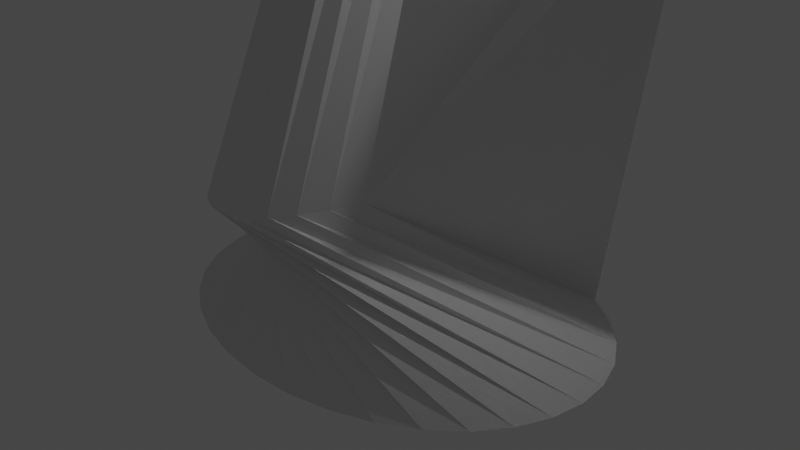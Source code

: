 # Source: hallucination-phase_1_.blend  (saved by Blender 3.0.42; exported with 4.5.12 LTS)
import bpy
from mathutils import Matrix  # noqa: F401  (used for matrix-valued properties, if any)

bpy.ops.wm.read_factory_settings(use_empty=True)
scene = bpy.context.scene
scene.name = 'Scene'

# ---- collections
col_collection = bpy.data.collections.new('Collection'); scene.collection.children.link(col_collection)

# ---- world
world_world = bpy.data.worlds.new('World'); scene.world = world_world
world_world.use_nodes = True; world_world.node_tree.nodes.clear()
_N = world_world.node_tree.nodes; _L = world_world.node_tree.links
n0 = _N.new('ShaderNodeOutputWorld'); n0.name = 'World Output'; n0.location = (300, 300)
n1 = _N.new('ShaderNodeBackground'); n1.name = 'Background'; n1.location = (10, 300)
n1.inputs[0].default_value = (0.05088, 0.05088, 0.05088, 1.0)
_L.new(n1.outputs[0], n0.inputs[0])
n0.is_active_output = True
world_world.color = (0.05088, 0.05088, 0.05088)
world_world.use_sun_shadow = False
world_world.sun_shadow_jitter_overblur = 0.0

# ---- cameras
cam_camera = bpy.data.cameras.new('Camera')
cam_camera.clip_end = 100.0
cam_camera.ortho_scale = 7.314

# ---- lights
light_light = bpy.data.lights.new('Light', 'POINT')
light_light.transmission_factor = 0.0
light_light.energy = 1000.0
light_light.shadow_soft_size = 0.1
light_light.shadow_maximum_resolution = 0.006
light_light.use_absolute_resolution = True

# ---- meshes
me_cylinder = bpy.data.meshes.new('Cylinder')
me_cylinder.from_pydata([(-6.211e-08, 1.896, -1.0), (2.82, 0.1761, 3.88), (0.4761, 1.859, -1.0), (2.914, 0.09502, 3.883), (0.9339, 1.751, -1.0), (2.99, -0.001933, 3.878), (1.356, 1.576, -1.0), (1.064, -1.409, 1.0), (1.726, 1.341, -1.0), (0.9801, -1.706, 1.0), (2.029, 1.053, -1.0), (0.8696, -1.959, 1.0), (2.255, 0.7255, -1.0), (0.7364, -2.159, 1.0), (2.393, 0.3699, -1.0), (0.5855, -2.296, 1.0), (2.44, -6.785e-08, -1.0), (0.4227, -2.368, 1.0), (2.393, -0.3699, -1.0), (0.2545, -2.369, 1.0), (2.255, -0.7255, -1.0), (0.08705, -2.301, 1.0), (2.029, -1.053, -1.0), (-0.07302, -2.167, 1.0), (1.726, -1.341, -1.0), (-0.2196, -1.97, 1.0), (1.356, -1.576, -1.0), (-0.3471, -1.719, 1.0), (0.9339, -1.751, -1.0), (-0.4506, -1.424, 1.0), (0.4761, -1.859, -1.0), (-0.526, -1.095, 1.0), (-2.754e-07, -1.896, -1.0), (-0.5706, -0.7461, 1.0), (-0.4761, -1.859, -1.0), (-0.5826, -0.3898, 1.0), (-0.9339, -1.751, -1.0), (-0.5616, -0.03997, 1.0), (-1.356, -1.576, -1.0), (-0.5082, 0.2899, 1.0), (-1.726, -1.341, -1.0), (-0.4247, 0.587, 1.0), (-2.029, -1.053, -1.0), (-0.3142, 0.8402, 1.0), (-2.255, -0.7255, -1.0), (-0.1809, 1.04, 1.0), (-2.393, -0.3699, -1.0), (-0.03004, 1.177, 1.0), (-2.44, 3.762e-08, -1.0), (0.1327, 1.249, 1.0), (-2.393, 0.3699, -1.0), (0.301, 1.25, 1.0), (-2.255, 0.7255, -1.0), (0.4684, 1.182, 1.0), (-2.029, 1.053, -1.0), (0.6284, 1.047, 1.0), (-1.726, 1.341, -1.0), (0.775, 0.8509, 1.0), (-1.356, 1.576, -1.0), (0.9025, 0.6001, 1.0), (-0.9339, 1.751, -1.0), (2.589, 0.2789, 3.848), (-0.4761, 1.859, -1.0), (2.71, 0.2382, 3.868), (3.122, 0.36, 4.876), (3.046, 0.4144, 4.87), (3.188, 0.2964, 4.872), (1.942, -1.133, 5.329), (1.902, -1.362, 5.259), (1.844, -1.561, 5.168), (1.77, -1.723, 5.061), (1.683, -1.84, 4.94), (1.587, -1.909, 4.812), (1.484, -1.926, 4.68), (1.38, -1.891, 4.549), (1.277, -1.806, 4.426), (1.181, -1.674, 4.314), (1.094, -1.499, 4.219), (1.021, -1.289, 4.142), (0.9629, -1.051, 4.088), (0.9231, -0.7947, 4.059), (0.9029, -0.5301, 4.055), (0.9031, -0.2673, 4.077), (0.9236, -0.01629, 4.124), (0.9637, 0.2133, 4.195), (1.022, 0.4126, 4.285), (1.096, 0.574, 4.393), (1.183, 0.6912, 4.513), (1.279, 0.7599, 4.642), (1.381, 0.7772, 4.774), (1.486, 0.7426, 4.904), (1.588, 0.6574, 5.027), (1.685, 0.5248, 5.139), (1.771, 0.35, 5.235), (2.876, 0.4877, 4.829), (2.963, 0.4575, 4.854), (-3.919, -3.918, 10.43), (-4.24, -4.07, 10.43), (-3.602, -3.771, 10.36), (-3.302, -3.634, 10.22), (-3.031, -3.511, 10.01), (-2.798, -3.409, 9.751), (-2.613, -3.33, 9.443), (-2.482, -3.278, 9.1), (-2.412, -3.255, 8.737), (-2.404, -3.261, 8.365), (-2.458, -3.297, 8.001), (-2.574, -3.361, 7.657), (-2.746, -3.451, 7.348), (-2.967, -3.562, 7.084), (-3.23, -3.692, 6.877), (-3.523, -3.834, 6.734), (-3.837, -3.984, 6.66), (-4.158, -4.135, 6.659), (-4.474, -4.283, 6.731), (-4.774, -4.42, 6.872), (-5.046, -4.543, 7.077), (-5.278, -4.645, 7.339), (-5.464, -4.724, 7.647), (-5.594, -4.776, 7.989), (-5.665, -4.799, 8.353), (-5.673, -4.793, 8.725), (-5.618, -4.757, 9.089), (-5.502, -4.693, 9.433), (-5.331, -4.603, 9.742), (-5.109, -4.492, 10.01), (-4.847, -4.362, 10.21), (-4.553, -4.22, 10.36), (0.4194, -7.243, 8.851), (0.3008, -7.361, 9.061), (0.5087, -7.087, 8.608), (0.5653, -6.898, 8.341), (0.587, -6.684, 8.062), (0.5729, -6.453, 7.781), (0.5236, -6.214, 7.508), (0.441, -5.975, 7.255), (0.3283, -5.748, 7.03), (0.1898, -5.539, 6.843), (0.0308, -5.357, 6.7), (-0.1426, -5.209, 6.608), (-0.3236, -5.101, 6.569), (-0.5054, -5.036, 6.585), (-0.681, -5.018, 6.656), (-0.8436, -5.047, 6.779), (-0.987, -5.122, 6.949), (-1.106, -5.24, 7.16), (-1.195, -5.396, 7.403), (-1.251, -5.585, 7.669), (-1.273, -5.799, 7.948), (-1.259, -6.03, 8.23), (-1.21, -6.269, 8.502), (-1.127, -6.507, 8.756), (-1.014, -6.735, 8.981), (-0.876, -6.944, 9.168), (-0.717, -7.126, 9.311), (-0.5436, -7.274, 9.403), (-0.3625, -7.382, 9.442), (-0.1807, -7.446, 9.425), (-0.005153, -7.464, 9.354), (0.1574, -7.436, 9.231), (0.08991, -10.52, 6.291), (-0.05198, -10.51, 6.237), (0.2279, -10.53, 6.316), (0.3566, -10.55, 6.312), (0.4711, -10.58, 6.278), (0.5671, -10.62, 6.217), (0.6408, -10.66, 6.131), (0.6893, -10.71, 6.022), (0.7109, -10.75, 5.896), (0.7387, -10.8, 5.772), (0.703, -10.84, 5.624), (0.611, -10.88, 5.46), (0.527, -10.92, 5.314), (0.4223, -10.95, 5.178), (0.3008, -10.97, 5.056), (0.1674, -10.98, 4.954), (0.02699, -10.99, 4.874), (-0.1149, -10.98, 4.821), (-0.2529, -10.97, 4.796), (-0.3816, -10.95, 4.8), (-0.4961, -10.92, 4.833), (-0.5921, -10.88, 4.894), (-0.6975, -10.84, 4.966), (-0.748, -10.8, 5.073), (-0.7359, -10.75, 5.216), (-0.7297, -10.71, 5.355), (-0.696, -10.66, 5.502), (-0.6359, -10.62, 5.652), (-0.552, -10.58, 5.797), (-0.4472, -10.55, 5.934), (-0.3258, -10.53, 6.055), (-0.1924, -10.52, 6.158), (0.1838, -10.8, 6.005), (-0.000523, -10.8, 6.015), (0.361, -10.82, 5.974), (0.5243, -10.84, 5.925), (0.6674, -10.87, 5.859), (0.7849, -10.9, 5.779), (0.8722, -10.94, 5.687), (0.9633, -10.99, 5.587), (0.974, -11.1, 5.519), (0.962, -11.15, 5.502), (0.9139, -11.13, 5.28), (0.7849, -11.17, 5.188), (0.6674, -11.2, 5.108), (0.5243, -11.23, 5.041), (0.361, -11.25, 4.992), (0.1838, -11.27, 4.962), (-0.0005231, -11.27, 4.952), (-0.1848, -11.27, 4.962), (-0.362, -11.25, 4.992), (-0.5253, -11.23, 5.041), (-0.6685, -11.2, 5.108), (-0.7859, -11.17, 5.188), (-0.9147, -11.13, 5.28), (-0.9793, -11.15, 5.502), (-0.9911, -11.1, 5.519), (-0.9641, -10.99, 5.587), (-0.8732, -10.94, 5.687), (-0.7859, -10.9, 5.779), (-0.6685, -10.87, 5.859), (-0.5253, -10.84, 5.925), (-0.362, -10.82, 5.974), (-0.1848, -10.8, 6.005), (0.1838, -11.59, 6.053), (-0.000523, -11.59, 6.063), (0.361, -11.56, 6.025), (0.5243, -11.52, 5.978), (0.6674, -11.46, 5.916), (0.7849, -11.39, 5.84), (0.8722, -11.32, 5.753), (0.9633, -11.23, 5.659), (0.974, -11.21, 5.532), (0.962, -11.25, 5.479), (0.9139, -11.49, 5.262), (0.7849, -11.54, 5.189), (0.6674, -11.59, 5.125), (0.5243, -11.63, 5.072), (0.361, -11.66, 5.033), (0.1838, -11.68, 5.009), (-0.000523, -11.69, 5.001), (-0.1848, -11.68, 5.009), (-0.362, -11.66, 5.033), (-0.5253, -11.63, 5.072), (-0.6685, -11.59, 5.125), (-0.7859, -11.54, 5.189), (-0.9147, -11.49, 5.262), (-0.9793, -11.25, 5.479), (-0.9911, -11.21, 5.532), (-0.9641, -11.23, 5.659), (-0.8732, -11.32, 5.753), (-0.7859, -11.39, 5.84), (-0.6685, -11.46, 5.916), (-0.5253, -11.52, 5.978), (-0.362, -11.56, 6.025), (-0.1848, -11.59, 6.053), (0.1706, -12.01, 5.792), (-0.000523, -12.02, 5.801), (0.3341, -11.98, 5.766), (0.4824, -11.94, 5.724), (0.6085, -11.89, 5.67), (0.7066, -11.82, 5.607), (0.7838, -11.75, 5.531), (0.8602, -11.67, 5.453), (0.8354, -11.67, 5.511), (0.8668, -11.58, 5.595), (0.8557, -11.71, 5.568), (0.7357, -11.77, 5.499), (0.6261, -11.82, 5.439), (0.4959, -11.86, 5.391), (0.3431, -11.89, 5.354), (0.1751, -11.91, 5.331), (-0.0005218, -11.92, 5.323), (-0.1762, -11.91, 5.331), (-0.3442, -11.89, 5.354), (-0.4969, -11.86, 5.391), (-0.6271, -11.82, 5.439), (-0.7367, -11.77, 5.499), (-0.8634, -11.71, 5.571), (-0.8875, -11.58, 5.603), (-0.8356, -11.66, 5.473), (-0.8798, -11.66, 5.432), (-0.7848, -11.75, 5.531), (-0.7076, -11.82, 5.607), (-0.6096, -11.89, 5.67), (-0.4834, -11.94, 5.724), (-0.3351, -11.98, 5.766), (-0.1717, -12.01, 5.792), (0.1838, -12.04, 5.927), (-0.000523, -12.05, 5.937), (0.361, -12.02, 5.898), (0.5243, -11.98, 5.852), (0.6674, -11.92, 5.79), (0.7849, -11.85, 5.714), (0.8722, -11.77, 5.627), (0.9633, -11.69, 5.533), (0.974, -11.67, 5.511), (0.962, -11.56, 5.501), (0.9139, -11.68, 5.448), (0.7849, -11.73, 5.375), (0.6674, -11.78, 5.311), (0.5243, -11.82, 5.258), (0.361, -11.85, 5.219), (0.1838, -11.87, 5.195), (-0.000523, -11.88, 5.187), (-0.1848, -11.87, 5.195), (-0.362, -11.85, 5.219), (-0.5253, -11.82, 5.258), (-0.6685, -11.78, 5.311), (-0.7859, -11.73, 5.375), (-0.9147, -11.68, 5.448), (-0.9793, -11.56, 5.501), (-0.9911, -11.67, 5.511), (-0.9641, -11.69, 5.533), (-0.8732, -11.77, 5.627), (-0.7859, -11.85, 5.714), (-0.6685, -11.92, 5.79), (-0.5253, -11.98, 5.852), (-0.362, -12.02, 5.898), (-0.1848, -12.04, 5.927), (4.683, 2.358, 5.879), (4.577, 2.472, 5.891), (4.78, 2.242, 5.863), (4.468, 2.58, 5.898), (4.358, 2.676, 5.899), (3.232, 0.7669, 5.54), (3.153, 0.8514, 5.547), (3.317, 0.6902, 5.532), (3.082, 0.9406, 5.554), (3.022, 1.031, 5.56), (7.095, 1.235, 7.366), (7.094, 1.235, 7.363), (7.094, 1.235, 7.37), (7.092, 1.234, 7.359), (7.089, 1.233, 7.356), (6.852, 0.9869, 7.387), (6.851, 0.9867, 7.384), (6.853, 0.9884, 7.389), (6.851, 0.9876, 7.382), (6.852, 0.9897, 7.379), (7.094, 1.235, 7.364), (7.094, 1.235, 7.368), (7.09, 1.233, 7.358), (7.093, 1.235, 7.361), (6.851, 0.9868, 7.385), (6.853, 0.9876, 7.388), (6.852, 0.9887, 7.38), (6.851, 0.9872, 7.383), (8.167, 0.2206, 7.126), (6.974, 1.112, 7.379), (6.971, 1.111, 7.368), (8.151, 0.2142, 7.098), (8.159, 0.2168, 7.112), (8.155, 0.2155, 7.105), (8.163, 0.2187, 7.119), (8.147, 0.2136, 7.091), (8.171, 0.223, 7.133)], [], [(0, 1, 3, 2), (2, 3, 5, 4), (4, 5, 7, 6), (6, 7, 9, 8), (8, 9, 11, 10), (10, 11, 13, 12), (12, 13, 15, 14), (14, 15, 17, 16), (16, 17, 19, 18), (18, 19, 21, 20), (20, 21, 23, 22), (22, 23, 25, 24), (24, 25, 27, 26), (26, 27, 29, 28), (28, 29, 31, 30), (30, 31, 33, 32), (32, 33, 35, 34), (34, 35, 37, 36), (36, 37, 39, 38), (38, 39, 41, 40), (40, 41, 43, 42), (42, 43, 45, 44), (44, 45, 47, 46), (46, 47, 49, 48), (48, 49, 51, 50), (50, 51, 53, 52), (52, 53, 55, 54), (54, 55, 57, 56), (56, 57, 59, 58), (58, 59, 61, 60), (21, 19, 73, 74), (60, 61, 63, 62), (62, 63, 1, 0), (0, 2, 4, 6, 8, 10, 12, 14, 16, 18, 20, 22, 24, 26, 28, 30, 32, 34, 36, 38, 40, 42, 44, 46, 48, 50, 52, 54, 56, 58, 60, 62), (64, 65, 97, 96), (39, 37, 82, 83), (57, 55, 91, 92), (13, 11, 69, 70), (31, 29, 78, 79), (49, 47, 87, 88), (61, 94, 329, 324), (23, 21, 74, 75), (41, 39, 83, 84), (59, 57, 92, 93), (15, 13, 70, 71), (33, 31, 79, 80), (51, 49, 88, 89), (7, 5, 66, 67), (25, 23, 75, 76), (43, 41, 84, 85), (61, 59, 93, 94), (17, 15, 71, 72), (35, 33, 80, 81), (53, 51, 89, 90), (9, 7, 67, 68), (27, 25, 76, 77), (45, 43, 85, 86), (95, 65, 326, 328), (19, 17, 72, 73), (37, 35, 81, 82), (55, 53, 90, 91), (11, 9, 68, 69), (29, 27, 77, 78), (47, 45, 86, 87), (3, 1, 321, 320), (65, 64, 325, 326), (100, 99, 131, 132), (92, 91, 123, 124), (79, 78, 110, 111), (66, 64, 96, 98), (93, 92, 124, 125), (80, 79, 111, 112), (67, 66, 98, 99), (94, 93, 125, 126), (81, 80, 112, 113), (68, 67, 99, 100), (95, 94, 126, 127), (82, 81, 113, 114), (69, 68, 100, 101), (65, 95, 127, 97), (83, 82, 114, 115), (70, 69, 101, 102), (84, 83, 115, 116), (71, 70, 102, 103), (85, 84, 116, 117), (72, 71, 103, 104), (86, 85, 117, 118), (73, 72, 104, 105), (87, 86, 118, 119), (74, 73, 105, 106), (88, 87, 119, 120), (75, 74, 106, 107), (89, 88, 120, 121), (76, 75, 107, 108), (90, 89, 121, 122), (77, 76, 108, 109), (91, 90, 122, 123), (78, 77, 109, 110), (135, 134, 166, 167), (127, 126, 158, 159), (114, 113, 145, 146), (101, 100, 132, 133), (97, 127, 159, 129), (115, 114, 146, 147), (102, 101, 133, 134), (116, 115, 147, 148), (103, 102, 134, 135), (117, 116, 148, 149), (104, 103, 135, 136), (118, 117, 149, 150), (105, 104, 136, 137), (119, 118, 150, 151), (106, 105, 137, 138), (120, 119, 151, 152), (107, 106, 138, 139), (121, 120, 152, 153), (108, 107, 139, 140), (122, 121, 153, 154), (109, 108, 140, 141), (123, 122, 154, 155), (110, 109, 141, 142), (96, 97, 129, 128), (124, 123, 155, 156), (111, 110, 142, 143), (98, 96, 128, 130), (125, 124, 156, 157), (112, 111, 143, 144), (99, 98, 130, 131), (126, 125, 157, 158), (113, 112, 144, 145), (170, 169, 201, 202), (149, 148, 180, 181), (136, 135, 167, 168), (150, 149, 181, 182), (137, 136, 168, 169), (151, 150, 182, 183), (138, 137, 169, 170), (152, 151, 183, 184), (139, 138, 170, 171), (153, 152, 184, 185), (140, 139, 171, 172), (154, 153, 185, 186), (141, 140, 172, 173), (155, 154, 186, 187), (142, 141, 173, 174), (128, 129, 161, 160), (156, 155, 187, 188), (143, 142, 174, 175), (130, 128, 160, 162), (157, 156, 188, 189), (144, 143, 175, 176), (131, 130, 162, 163), (158, 157, 189, 190), (145, 144, 176, 177), (132, 131, 163, 164), (159, 158, 190, 191), (146, 145, 177, 178), (133, 132, 164, 165), (129, 159, 191, 161), (147, 146, 178, 179), (134, 133, 165, 166), (148, 147, 179, 180), (205, 204, 236, 237), (184, 183, 215, 216), (171, 170, 202, 203), (185, 184, 216, 217), (172, 171, 203, 204), (186, 185, 217, 218), (173, 172, 204, 205), (187, 186, 218, 219), (174, 173, 205, 206), (160, 161, 193, 192), (188, 187, 219, 220), (175, 174, 206, 207), (162, 160, 192, 194), (189, 188, 220, 221), (176, 175, 207, 208), (163, 162, 194, 195), (190, 189, 221, 222), (177, 176, 208, 209), (164, 163, 195, 196), (191, 190, 222, 223), (178, 177, 209, 210), (165, 164, 196, 197), (161, 191, 223, 193), (179, 178, 210, 211), (166, 165, 197, 198), (180, 179, 211, 212), (167, 166, 198, 199), (181, 180, 212, 213), (168, 167, 199, 200), (182, 181, 213, 214), (169, 168, 200, 201), (183, 182, 214, 215), (240, 239, 303, 304), (219, 218, 250, 251), (206, 205, 237, 238), (192, 193, 225, 224), (220, 219, 251, 252), (207, 206, 238, 239), (194, 192, 224, 226), (221, 220, 252, 253), (208, 207, 239, 240), (195, 194, 226, 227), (222, 221, 253, 254), (209, 208, 240, 241), (196, 195, 227, 228), (223, 222, 254, 255), (210, 209, 241, 242), (197, 196, 228, 229), (193, 223, 255, 225), (211, 210, 242, 243), (198, 197, 229, 230), (212, 211, 243, 244), (199, 198, 230, 231), (213, 212, 244, 245), (200, 199, 231, 232), (214, 213, 245, 246), (201, 200, 232, 233), (215, 214, 246, 247), (202, 201, 233, 234), (216, 215, 247, 248), (203, 202, 234, 235), (217, 216, 248, 249), (204, 203, 235, 236), (218, 217, 249, 250), (256, 257, 287, 286, 285, 284, 283, 282, 281, 280, 279, 278, 277, 276, 275, 274, 273, 272, 271, 270, 269, 268, 267, 266, 265, 264, 263, 262, 261, 260, 259, 258), (227, 226, 290, 291), (254, 253, 317, 318), (241, 240, 304, 305), (228, 227, 291, 292), (255, 254, 318, 319), (242, 241, 305, 306), (229, 228, 292, 293), (225, 255, 319, 289), (243, 242, 306, 307), (230, 229, 293, 294), (244, 243, 307, 308), (231, 230, 294, 295), (245, 244, 308, 309), (232, 231, 295, 296), (246, 245, 309, 310), (233, 232, 296, 297), (247, 246, 310, 311), (234, 233, 297, 298), (248, 247, 311, 312), (235, 234, 298, 299), (249, 248, 312, 313), (236, 235, 299, 300), (250, 249, 313, 314), (237, 236, 300, 301), (251, 250, 314, 315), (238, 237, 301, 302), (224, 225, 289, 288), (252, 251, 315, 316), (239, 238, 302, 303), (226, 224, 288, 290), (253, 252, 316, 317), (257, 256, 288, 289), (256, 258, 290, 288), (258, 259, 291, 290), (259, 260, 292, 291), (260, 261, 293, 292), (261, 262, 294, 293), (262, 263, 295, 294), (263, 264, 296, 295), (264, 265, 297, 296), (265, 266, 298, 297), (266, 267, 299, 298), (267, 268, 300, 299), (268, 269, 301, 300), (269, 270, 302, 301), (270, 271, 303, 302), (271, 272, 304, 303), (272, 273, 305, 304), (273, 274, 306, 305), (274, 275, 307, 306), (275, 276, 308, 307), (276, 277, 309, 308), (277, 278, 310, 309), (278, 279, 311, 310), (279, 280, 312, 311), (280, 281, 313, 312), (281, 282, 314, 313), (282, 283, 315, 314), (283, 284, 316, 315), (284, 285, 317, 316), (285, 286, 318, 317), (286, 287, 319, 318), (287, 257, 289, 319), (329, 328, 338, 346, 339), (327, 322, 332, 349, 337), (323, 324, 334, 342, 333), (325, 327, 337, 345, 335), (5, 3, 320, 322), (66, 5, 322, 327), (64, 66, 327, 325), (1, 63, 323, 321), (94, 95, 328, 329), (63, 61, 324, 323), (356, 348, 335, 345), (355, 350, 339, 346), (354, 352, 336, 344), (353, 351, 338, 347), (321, 323, 333, 343, 331), (324, 329, 339, 350, 334), (320, 321, 331, 340, 330), (328, 326, 336, 347, 338), (326, 325, 335, 344, 336), (322, 320, 330, 341, 332), (352, 353, 347, 336), (331, 343, 353, 352), (343, 333, 351, 353), (348, 354, 344, 335), (330, 340, 354, 348), (340, 331, 352, 354), (351, 355, 346, 338), (333, 342, 355, 351), (342, 334, 350, 355), (349, 356, 345, 337), (332, 341, 356, 349), (341, 330, 348, 356)])
_uv = me_cylinder.uv_layers.new(name='UVMap')
_uv.uv.foreach_set('vector', [1.0, 0.5, 1.0, 1.0, 0.9688, 1.0, 0.9688, 0.5, 0.9688, 0.5, 0.9688, 1.0, 0.9375, 1.0, 0.9375, 0.5, 0.9375, 0.5, 0.9375, 1.0, 0.9062, 1.0, 0.9062, 0.5, 0.9062, 0.5, 0.9062, 1.0, 0.875, 1.0, 0.875, 0.5, 0.875, 0.5, 0.875, 1.0, 0.8438, 1.0, 0.8438, 0.5, 0.8438, 0.5, 0.8438, 1.0, 0.8125, 1.0, 0.8125, 0.5, 0.8125, 0.5, 0.8125, 1.0, 0.7812, 1.0, 0.7812, 0.5, 0.7812, 0.5, 0.7812, 1.0, 0.75, 1.0, 0.75, 0.5, 0.75, 0.5, 0.75, 1.0, 0.7188, 1.0, 0.7188, 0.5, 0.7188, 0.5, 0.7188, 1.0, 0.6875, 1.0, 0.6875, 0.5, 0.6875, 0.5, 0.6875, 1.0, 0.6562, 1.0, 0.6562, 0.5, 0.6562, 0.5, 0.6562, 1.0, 0.625, 1.0, 0.625, 0.5, 0.625, 0.5, 0.625, 1.0, 0.5938, 1.0, 0.5938, 0.5, 0.5938, 0.5, 0.5938, 1.0, 0.5625, 1.0, 0.5625, 0.5, 0.5625, 0.5, 0.5625, 1.0, 0.5312, 1.0, 0.5312, 0.5, 0.5312, 0.5, 0.5312, 1.0, 0.5, 1.0, 0.5, 0.5, 0.5, 0.5, 0.5, 1.0, 0.4688, 1.0, 0.4688, 0.5, 0.4688, 0.5, 0.4688, 1.0, 0.4375, 1.0, 0.4375, 0.5, 0.4375, 0.5, 0.4375, 1.0, 0.4062, 1.0, 0.4062, 0.5, 0.4062, 0.5, 0.4062, 1.0, 0.375, 1.0, 0.375, 0.5, 0.375, 0.5, 0.375, 1.0, 0.3438, 1.0, 0.3438, 0.5, 0.3438, 0.5, 0.3438, 1.0, 0.3125, 1.0, 0.3125, 0.5, 0.3125, 0.5, 0.3125, 1.0, 0.2812, 1.0, 0.2812, 0.5, 0.2812, 0.5, 0.2812, 1.0, 0.25, 1.0, 0.25, 0.5, 0.25, 0.5, 0.25, 1.0, 0.2188, 1.0, 0.2188, 0.5, 0.2188, 0.5, 0.2188, 1.0, 0.1875, 1.0, 0.1875, 0.5, 0.1875, 0.5, 0.1875, 1.0, 0.1562, 1.0, 0.1562, 0.5, 0.1562, 0.5, 0.1562, 1.0, 0.125, 1.0, 0.125, 0.5, 0.125, 0.5, 0.125, 1.0, 0.09375, 1.0, 0.09375, 0.5, 0.09375, 0.5, 0.09375, 1.0, 0.0625, 1.0, 0.0625, 0.5, 0.6875, 1.0, 0.7188, 1.0, 0.7188, 1.0, 0.6875, 1.0, 0.0625, 0.5, 0.0625, 1.0, 0.03125, 1.0, 0.03125, 0.5, 0.03125, 0.5, 0.03125, 1.0, 0.0, 1.0, 0.0, 0.5, 0.75, 0.49, 0.7968, 0.4854, 0.8418, 0.4717, 0.8833, 0.4496, 0.9197, 0.4197, 0.9496, 0.3833, 0.9717, 0.3418, 0.9854, 0.2968, 0.99, 0.25, 0.9854, 0.2032, 0.9717, 0.1582, 0.9496, 0.1167, 0.9197, 0.08029, 0.8833, 0.05045, 0.8418, 0.02827, 0.7968, 0.01461, 0.75, 0.01, 0.7032, 0.01461, 0.6582, 0.02827, 0.6167, 0.05045, 0.5803, 0.08029, 0.5504, 0.1167, 0.5283, 0.1582, 0.5146, 0.2032, 0.51, 0.25, 0.5146, 0.2968, 0.5283, 0.3418, 0.5504, 0.3833, 0.5803, 0.4197, 0.6167, 0.4496, 0.6582, 0.4717, 0.7032, 0.4854, 0.9688, 1.0, 1.0, 1.0, 1.0, 1.0, 0.9688, 1.0, 0.4062, 1.0, 0.4375, 1.0, 0.4375, 1.0, 0.4062, 1.0, 0.125, 1.0, 0.1562, 1.0, 0.1562, 1.0, 0.125, 1.0, 0.8125, 1.0, 0.8438, 1.0, 0.8438, 1.0, 0.8125, 1.0, 0.5312, 1.0, 0.5625, 1.0, 0.5625, 1.0, 0.5312, 1.0, 0.25, 1.0, 0.2812, 1.0, 0.2812, 1.0, 0.25, 1.0, 0.0625, 1.0, 0.0625, 1.0, 0.0625, 1.0, 0.0625, 1.0, 0.6562, 1.0, 0.6875, 1.0, 0.6875, 1.0, 0.6562, 1.0, 0.375, 1.0, 0.4062, 1.0, 0.4062, 1.0, 0.375, 1.0, 0.09375, 1.0, 0.125, 1.0, 0.125, 1.0, 0.09375, 1.0, 0.7812, 1.0, 0.8125, 1.0, 0.8125, 1.0, 0.7812, 1.0, 0.5, 1.0, 0.5312, 1.0, 0.5312, 1.0, 0.5, 1.0, 0.2188, 1.0, 0.25, 1.0, 0.25, 1.0, 0.2188, 1.0, 0.9062, 1.0, 0.9375, 1.0, 0.9375, 1.0, 0.9062, 1.0, 0.625, 1.0, 0.6562, 1.0, 0.6562, 1.0, 0.625, 1.0, 0.3438, 1.0, 0.375, 1.0, 0.375, 1.0, 0.3438, 1.0, 0.0625, 1.0, 0.09375, 1.0, 0.09375, 1.0, 0.0625, 1.0, 0.75, 1.0, 0.7812, 1.0, 0.7812, 1.0, 0.75, 1.0, 0.4688, 1.0, 0.5, 1.0, 0.5, 1.0, 0.4688, 1.0, 0.1875, 1.0, 0.2188, 1.0, 0.2188, 1.0, 0.1875, 1.0, 0.875, 1.0, 0.9062, 1.0, 0.9062, 1.0, 0.875, 1.0, 0.5938, 1.0, 0.625, 1.0, 0.625, 1.0, 0.5938, 1.0, 0.3125, 1.0, 0.3438, 1.0, 0.3438, 1.0, 0.3125, 1.0, 0.03125, 1.0, 0.0, 1.0, 0.0, 1.0, 0.03125, 1.0, 0.7188, 1.0, 0.75, 1.0, 0.75, 1.0, 0.7188, 1.0, 0.4375, 1.0, 0.4688, 1.0, 0.4688, 1.0, 0.4375, 1.0, 0.1562, 1.0, 0.1875, 1.0, 0.1875, 1.0, 0.1562, 1.0, 0.8438, 1.0, 0.875, 1.0, 0.875, 1.0, 0.8438, 1.0, 0.5625, 1.0, 0.5938, 1.0, 0.5938, 1.0, 0.5625, 1.0, 0.2812, 1.0, 0.3125, 1.0, 0.3125, 1.0, 0.2812, 1.0, 0.9688, 1.0, 1.0, 1.0, 1.0, 1.0, 0.9688, 1.0, 1.0, 1.0, 0.9688, 1.0, 0.9688, 1.0, 1.0, 1.0, 0.875, 1.0, 0.9062, 1.0, 0.9062, 1.0, 0.875, 1.0, 0.125, 1.0, 0.1562, 1.0, 0.1562, 1.0, 0.125, 1.0, 0.5312, 1.0, 0.5625, 1.0, 0.5625, 1.0, 0.5312, 1.0, 0.9375, 1.0, 0.9688, 1.0, 0.9688, 1.0, 0.9375, 1.0, 0.09375, 1.0, 0.125, 1.0, 0.125, 1.0, 0.09375, 1.0, 0.5, 1.0, 0.5312, 1.0, 0.5312, 1.0, 0.5, 1.0, 0.9062, 1.0, 0.9375, 1.0, 0.9375, 1.0, 0.9062, 1.0, 0.0625, 1.0, 0.09375, 1.0, 0.09375, 1.0, 0.0625, 1.0, 0.4688, 1.0, 0.5, 1.0, 0.5, 1.0, 0.4688, 1.0, 0.875, 1.0, 0.9062, 1.0, 0.9062, 1.0, 0.875, 1.0, 0.03125, 1.0, 0.0625, 1.0, 0.0625, 1.0, 0.03125, 1.0, 0.4375, 1.0, 0.4688, 1.0, 0.4688, 1.0, 0.4375, 1.0, 0.8438, 1.0, 0.875, 1.0, 0.875, 1.0, 0.8438, 1.0, 0.0, 1.0, 0.03125, 1.0, 0.03125, 1.0, 0.0, 1.0, 0.4062, 1.0, 0.4375, 1.0, 0.4375, 1.0, 0.4062, 1.0, 0.8125, 1.0, 0.8438, 1.0, 0.8438, 1.0, 0.8125, 1.0, 0.375, 1.0, 0.4062, 1.0, 0.4062, 1.0, 0.375, 1.0, 0.7812, 1.0, 0.8125, 1.0, 0.8125, 1.0, 0.7812, 1.0, 0.3438, 1.0, 0.375, 1.0, 0.375, 1.0, 0.3438, 1.0, 0.75, 1.0, 0.7812, 1.0, 0.7812, 1.0, 0.75, 1.0, 0.3125, 1.0, 0.3438, 1.0, 0.3438, 1.0, 0.3125, 1.0, 0.7188, 1.0, 0.75, 1.0, 0.75, 1.0, 0.7188, 1.0, 0.2812, 1.0, 0.3125, 1.0, 0.3125, 1.0, 0.2812, 1.0, 0.6875, 1.0, 0.7188, 1.0, 0.7188, 1.0, 0.6875, 1.0, 0.25, 1.0, 0.2812, 1.0, 0.2812, 1.0, 0.25, 1.0, 0.6562, 1.0, 0.6875, 1.0, 0.6875, 1.0, 0.6562, 1.0, 0.2188, 1.0, 0.25, 1.0, 0.25, 1.0, 0.2188, 1.0, 0.625, 1.0, 0.6562, 1.0, 0.6562, 1.0, 0.625, 1.0, 0.1875, 1.0, 0.2188, 1.0, 0.2188, 1.0, 0.1875, 1.0, 0.5938, 1.0, 0.625, 1.0, 0.625, 1.0, 0.5938, 1.0, 0.1562, 1.0, 0.1875, 1.0, 0.1875, 1.0, 0.1562, 1.0, 0.5625, 1.0, 0.5938, 1.0, 0.5938, 1.0, 0.5625, 1.0, 0.7812, 1.0, 0.8125, 1.0, 0.8125, 1.0, 0.7812, 1.0, 0.03125, 1.0, 0.0625, 1.0, 0.0625, 1.0, 0.03125, 1.0, 0.4375, 1.0, 0.4688, 1.0, 0.4688, 1.0, 0.4375, 1.0, 0.8438, 1.0, 0.875, 1.0, 0.875, 1.0, 0.8438, 1.0, 0.0, 1.0, 0.03125, 1.0, 0.03125, 1.0, 0.0, 1.0, 0.4062, 1.0, 0.4375, 1.0, 0.4375, 1.0, 0.4062, 1.0, 0.8125, 1.0, 0.8438, 1.0, 0.8438, 1.0, 0.8125, 1.0, 0.375, 1.0, 0.4062, 1.0, 0.4062, 1.0, 0.375, 1.0, 0.7812, 1.0, 0.8125, 1.0, 0.8125, 1.0, 0.7812, 1.0, 0.3438, 1.0, 0.375, 1.0, 0.375, 1.0, 0.3438, 1.0, 0.75, 1.0, 0.7812, 1.0, 0.7812, 1.0, 0.75, 1.0, 0.3125, 1.0, 0.3438, 1.0, 0.3438, 1.0, 0.3125, 1.0, 0.7188, 1.0, 0.75, 1.0, 0.75, 1.0, 0.7188, 1.0, 0.2812, 1.0, 0.3125, 1.0, 0.3125, 1.0, 0.2812, 1.0, 0.6875, 1.0, 0.7188, 1.0, 0.7188, 1.0, 0.6875, 1.0, 0.25, 1.0, 0.2812, 1.0, 0.2812, 1.0, 0.25, 1.0, 0.6562, 1.0, 0.6875, 1.0, 0.6875, 1.0, 0.6562, 1.0, 0.2188, 1.0, 0.25, 1.0, 0.25, 1.0, 0.2188, 1.0, 0.625, 1.0, 0.6562, 1.0, 0.6562, 1.0, 0.625, 1.0, 0.1875, 1.0, 0.2188, 1.0, 0.2188, 1.0, 0.1875, 1.0, 0.5938, 1.0, 0.625, 1.0, 0.625, 1.0, 0.5938, 1.0, 0.1562, 1.0, 0.1875, 1.0, 0.1875, 1.0, 0.1562, 1.0, 0.5625, 1.0, 0.5938, 1.0, 0.5938, 1.0, 0.5625, 1.0, 0.9688, 1.0, 1.0, 1.0, 1.0, 1.0, 0.9688, 1.0, 0.125, 1.0, 0.1562, 1.0, 0.1562, 1.0, 0.125, 1.0, 0.5312, 1.0, 0.5625, 1.0, 0.5625, 1.0, 0.5312, 1.0, 0.9375, 1.0, 0.9688, 1.0, 0.9688, 1.0, 0.9375, 1.0, 0.09375, 1.0, 0.125, 1.0, 0.125, 1.0, 0.09375, 1.0, 0.5, 1.0, 0.5312, 1.0, 0.5312, 1.0, 0.5, 1.0, 0.9062, 1.0, 0.9375, 1.0, 0.9375, 1.0, 0.9062, 1.0, 0.0625, 1.0, 0.09375, 1.0, 0.09375, 1.0, 0.0625, 1.0, 0.4688, 1.0, 0.5, 1.0, 0.5, 1.0, 0.4688, 1.0, 0.6875, 1.0, 0.7188, 1.0, 0.7188, 1.0, 0.6875, 1.0, 0.3438, 1.0, 0.375, 1.0, 0.375, 1.0, 0.3438, 1.0, 0.75, 1.0, 0.7812, 1.0, 0.7812, 1.0, 0.75, 1.0, 0.3125, 1.0, 0.3438, 1.0, 0.3438, 1.0, 0.3125, 1.0, 0.7188, 1.0, 0.75, 1.0, 0.75, 1.0, 0.7188, 1.0, 0.2812, 1.0, 0.3125, 1.0, 0.3125, 1.0, 0.2812, 1.0, 0.6875, 1.0, 0.7188, 1.0, 0.7188, 1.0, 0.6875, 1.0, 0.25, 1.0, 0.2812, 1.0, 0.2812, 1.0, 0.25, 1.0, 0.6562, 1.0, 0.6875, 1.0, 0.6875, 1.0, 0.6562, 1.0, 0.2188, 1.0, 0.25, 1.0, 0.25, 1.0, 0.2188, 1.0, 0.625, 1.0, 0.6562, 1.0, 0.6562, 1.0, 0.625, 1.0, 0.1875, 1.0, 0.2188, 1.0, 0.2188, 1.0, 0.1875, 1.0, 0.5938, 1.0, 0.625, 1.0, 0.625, 1.0, 0.5938, 1.0, 0.1562, 1.0, 0.1875, 1.0, 0.1875, 1.0, 0.1562, 1.0, 0.5625, 1.0, 0.5938, 1.0, 0.5938, 1.0, 0.5625, 1.0, 0.9688, 1.0, 1.0, 1.0, 1.0, 1.0, 0.9688, 1.0, 0.125, 1.0, 0.1562, 1.0, 0.1562, 1.0, 0.125, 1.0, 0.5312, 1.0, 0.5625, 1.0, 0.5625, 1.0, 0.5312, 1.0, 0.9375, 1.0, 0.9688, 1.0, 0.9688, 1.0, 0.9375, 1.0, 0.09375, 1.0, 0.125, 1.0, 0.125, 1.0, 0.09375, 1.0, 0.5, 1.0, 0.5312, 1.0, 0.5312, 1.0, 0.5, 1.0, 0.9062, 1.0, 0.9375, 1.0, 0.9375, 1.0, 0.9062, 1.0, 0.0625, 1.0, 0.09375, 1.0, 0.09375, 1.0, 0.0625, 1.0, 0.4688, 1.0, 0.5, 1.0, 0.5, 1.0, 0.4688, 1.0, 0.875, 1.0, 0.9062, 1.0, 0.9062, 1.0, 0.875, 1.0, 0.03125, 1.0, 0.0625, 1.0, 0.0625, 1.0, 0.03125, 1.0, 0.4375, 1.0, 0.4688, 1.0, 0.4688, 1.0, 0.4375, 1.0, 0.8438, 1.0, 0.875, 1.0, 0.875, 1.0, 0.8438, 1.0, 0.0, 1.0, 0.03125, 1.0, 0.03125, 1.0, 0.0, 1.0, 0.4062, 1.0, 0.4375, 1.0, 0.4375, 1.0, 0.4062, 1.0, 0.8125, 1.0, 0.8438, 1.0, 0.8438, 1.0, 0.8125, 1.0, 0.375, 1.0, 0.4062, 1.0, 0.4062, 1.0, 0.375, 1.0, 0.5938, 1.0, 0.625, 1.0, 0.625, 1.0, 0.5938, 1.0, 0.25, 1.0, 0.2812, 1.0, 0.2812, 1.0, 0.25, 1.0, 0.6562, 1.0, 0.6875, 1.0, 0.6875, 1.0, 0.6562, 1.0, 0.2188, 1.0, 0.25, 1.0, 0.25, 1.0, 0.2188, 1.0, 0.625, 1.0, 0.6562, 1.0, 0.6562, 1.0, 0.625, 1.0, 0.1875, 1.0, 0.2188, 1.0, 0.2188, 1.0, 0.1875, 1.0, 0.5938, 1.0, 0.625, 1.0, 0.625, 1.0, 0.5938, 1.0, 0.1562, 1.0, 0.1875, 1.0, 0.1875, 1.0, 0.1562, 1.0, 0.5625, 1.0, 0.5938, 1.0, 0.5938, 1.0, 0.5625, 1.0, 0.9688, 1.0, 1.0, 1.0, 1.0, 1.0, 0.9688, 1.0, 0.125, 1.0, 0.1562, 1.0, 0.1562, 1.0, 0.125, 1.0, 0.5312, 1.0, 0.5625, 1.0, 0.5625, 1.0, 0.5312, 1.0, 0.9375, 1.0, 0.9688, 1.0, 0.9688, 1.0, 0.9375, 1.0, 0.09375, 1.0, 0.125, 1.0, 0.125, 1.0, 0.09375, 1.0, 0.5, 1.0, 0.5312, 1.0, 0.5312, 1.0, 0.5, 1.0, 0.9062, 1.0, 0.9375, 1.0, 0.9375, 1.0, 0.9062, 1.0, 0.0625, 1.0, 0.09375, 1.0, 0.09375, 1.0, 0.0625, 1.0, 0.4688, 1.0, 0.5, 1.0, 0.5, 1.0, 0.4688, 1.0, 0.875, 1.0, 0.9062, 1.0, 0.9062, 1.0, 0.875, 1.0, 0.03125, 1.0, 0.0625, 1.0, 0.0625, 1.0, 0.03125, 1.0, 0.4375, 1.0, 0.4688, 1.0, 0.4688, 1.0, 0.4375, 1.0, 0.8438, 1.0, 0.875, 1.0, 0.875, 1.0, 0.8438, 1.0, 0.0, 1.0, 0.03125, 1.0, 0.03125, 1.0, 0.0, 1.0, 0.4062, 1.0, 0.4375, 1.0, 0.4375, 1.0, 0.4062, 1.0, 0.8125, 1.0, 0.8438, 1.0, 0.8438, 1.0, 0.8125, 1.0, 0.375, 1.0, 0.4062, 1.0, 0.4062, 1.0, 0.375, 1.0, 0.7812, 1.0, 0.8125, 1.0, 0.8125, 1.0, 0.7812, 1.0, 0.3438, 1.0, 0.375, 1.0, 0.375, 1.0, 0.3438, 1.0, 0.75, 1.0, 0.7812, 1.0, 0.7812, 1.0, 0.75, 1.0, 0.3125, 1.0, 0.3438, 1.0, 0.3438, 1.0, 0.3125, 1.0, 0.7188, 1.0, 0.75, 1.0, 0.75, 1.0, 0.7188, 1.0, 0.2812, 1.0, 0.3125, 1.0, 0.3125, 1.0, 0.2812, 1.0, 0.5, 1.0, 0.5312, 1.0, 0.5312, 1.0, 0.5, 1.0, 0.1562, 1.0, 0.1875, 1.0, 0.1875, 1.0, 0.1562, 1.0, 0.5625, 1.0, 0.5938, 1.0, 0.5938, 1.0, 0.5625, 1.0, 0.9688, 1.0, 1.0, 1.0, 1.0, 1.0, 0.9688, 1.0, 0.125, 1.0, 0.1562, 1.0, 0.1562, 1.0, 0.125, 1.0, 0.5312, 1.0, 0.5625, 1.0, 0.5625, 1.0, 0.5312, 1.0, 0.9375, 1.0, 0.9688, 1.0, 0.9688, 1.0, 0.9375, 1.0, 0.09375, 1.0, 0.125, 1.0, 0.125, 1.0, 0.09375, 1.0, 0.5, 1.0, 0.5312, 1.0, 0.5312, 1.0, 0.5, 1.0, 0.9062, 1.0, 0.9375, 1.0, 0.9375, 1.0, 0.9062, 1.0, 0.0625, 1.0, 0.09375, 1.0, 0.09375, 1.0, 0.0625, 1.0, 0.4688, 1.0, 0.5, 1.0, 0.5, 1.0, 0.4688, 1.0, 0.875, 1.0, 0.9062, 1.0, 0.9062, 1.0, 0.875, 1.0, 0.03125, 1.0, 0.0625, 1.0, 0.0625, 1.0, 0.03125, 1.0, 0.4375, 1.0, 0.4688, 1.0, 0.4688, 1.0, 0.4375, 1.0, 0.8438, 1.0, 0.875, 1.0, 0.875, 1.0, 0.8438, 1.0, 0.0, 1.0, 0.03125, 1.0, 0.03125, 1.0, 0.0, 1.0, 0.4062, 1.0, 0.4375, 1.0, 0.4375, 1.0, 0.4062, 1.0, 0.8125, 1.0, 0.8438, 1.0, 0.8438, 1.0, 0.8125, 1.0, 0.375, 1.0, 0.4062, 1.0, 0.4062, 1.0, 0.375, 1.0, 0.7812, 1.0, 0.8125, 1.0, 0.8125, 1.0, 0.7812, 1.0, 0.3438, 1.0, 0.375, 1.0, 0.375, 1.0, 0.3438, 1.0, 0.75, 1.0, 0.7812, 1.0, 0.7812, 1.0, 0.75, 1.0, 0.3125, 1.0, 0.3438, 1.0, 0.3438, 1.0, 0.3125, 1.0, 0.7188, 1.0, 0.75, 1.0, 0.75, 1.0, 0.7188, 1.0, 0.2812, 1.0, 0.3125, 1.0, 0.3125, 1.0, 0.2812, 1.0, 0.6875, 1.0, 0.7188, 1.0, 0.7188, 1.0, 0.6875, 1.0, 0.25, 1.0, 0.2812, 1.0, 0.2812, 1.0, 0.25, 1.0, 0.6562, 1.0, 0.6875, 1.0, 0.6875, 1.0, 0.6562, 1.0, 0.2188, 1.0, 0.25, 1.0, 0.25, 1.0, 0.2188, 1.0, 0.625, 1.0, 0.6562, 1.0, 0.6562, 1.0, 0.625, 1.0, 0.1875, 1.0, 0.2188, 1.0, 0.2188, 1.0, 0.1875, 1.0, 0.2934, 0.4017, 0.25, 0.4063, 0.2066, 0.4017, 0.1651, 0.3882, 0.1276, 0.3663, 0.09583, 0.3367, 0.07155, 0.2996, 0.0537, 0.2454, 0.03428, 0.1467, 0.04297, 0.1882, 0.02829, 0.3081, 0.03451, 0.2896, 0.06504, 0.2186, 0.09158, 0.1755, 0.1242, 0.1439, 0.1629, 0.1208, 0.2054, 0.1066, 0.25, 0.1018, 0.2946, 0.1066, 0.3372, 0.1207, 0.3758, 0.1439, 0.4085, 0.1755, 0.4351, 0.2187, 0.464, 0.2852, 0.4669, 0.295, 0.4577, 0.2248, 0.4622, 0.1695, 0.4465, 0.2456, 0.4286, 0.2998, 0.4042, 0.3368, 0.3724, 0.3664, 0.3349, 0.3883, 0.9062, 1.0, 0.9375, 1.0, 0.9375, 1.0, 0.9062, 1.0, 0.0625, 1.0, 0.09375, 1.0, 0.09375, 1.0, 0.0625, 1.0, 0.4688, 1.0, 0.5, 1.0, 0.5, 1.0, 0.4688, 1.0, 0.875, 1.0, 0.9062, 1.0, 0.9062, 1.0, 0.875, 1.0, 0.03125, 1.0, 0.0625, 1.0, 0.0625, 1.0, 0.03125, 1.0, 0.4375, 1.0, 0.4688, 1.0, 0.4688, 1.0, 0.4375, 1.0, 0.8438, 1.0, 0.875, 1.0, 0.875, 1.0, 0.8438, 1.0, 0.0, 1.0, 0.03125, 1.0, 0.03125, 1.0, 0.0, 1.0, 0.4062, 1.0, 0.4375, 1.0, 0.4375, 1.0, 0.4062, 1.0, 0.8125, 1.0, 0.8438, 1.0, 0.8438, 1.0, 0.8125, 1.0, 0.375, 1.0, 0.4062, 1.0, 0.4062, 1.0, 0.375, 1.0, 0.7812, 1.0, 0.8125, 1.0, 0.8125, 1.0, 0.7812, 1.0, 0.3438, 1.0, 0.375, 1.0, 0.375, 1.0, 0.3438, 1.0, 0.75, 1.0, 0.7812, 1.0, 0.7812, 1.0, 0.75, 1.0, 0.3125, 1.0, 0.3438, 1.0, 0.3438, 1.0, 0.3125, 1.0, 0.7188, 1.0, 0.75, 1.0, 0.75, 1.0, 0.7188, 1.0, 0.2812, 1.0, 0.3125, 1.0, 0.3125, 1.0, 0.2812, 1.0, 0.6875, 1.0, 0.7188, 1.0, 0.7188, 1.0, 0.6875, 1.0, 0.25, 1.0, 0.2812, 1.0, 0.2812, 1.0, 0.25, 1.0, 0.6562, 1.0, 0.6875, 1.0, 0.6875, 1.0, 0.6562, 1.0, 0.2188, 1.0, 0.25, 1.0, 0.25, 1.0, 0.2188, 1.0, 0.625, 1.0, 0.6562, 1.0, 0.6562, 1.0, 0.625, 1.0, 0.1875, 1.0, 0.2188, 1.0, 0.2188, 1.0, 0.1875, 1.0, 0.5938, 1.0, 0.625, 1.0, 0.625, 1.0, 0.5938, 1.0, 0.1562, 1.0, 0.1875, 1.0, 0.1875, 1.0, 0.1562, 1.0, 0.5625, 1.0, 0.5938, 1.0, 0.5938, 1.0, 0.5625, 1.0, 0.9688, 1.0, 1.0, 1.0, 1.0, 1.0, 0.9688, 1.0, 0.125, 1.0, 0.1562, 1.0, 0.1562, 1.0, 0.125, 1.0, 0.5312, 1.0, 0.5625, 1.0, 0.5625, 1.0, 0.5312, 1.0, 0.9375, 1.0, 0.9688, 1.0, 0.9688, 1.0, 0.9375, 1.0, 0.09375, 1.0, 0.125, 1.0, 0.125, 1.0, 0.09375, 1.0, 0.25, 0.4063, 0.2934, 0.4017, 0.2968, 0.4854, 0.25, 0.49, 0.2934, 0.4017, 0.3349, 0.3883, 0.3418, 0.4717, 0.2968, 0.4854, 0.3349, 0.3883, 0.3724, 0.3664, 0.3833, 0.4496, 0.3418, 0.4717, 0.3724, 0.3664, 0.4042, 0.3368, 0.4197, 0.4197, 0.3833, 0.4496, 0.4042, 0.3368, 0.4286, 0.2998, 0.4496, 0.3833, 0.4197, 0.4197, 0.4286, 0.2998, 0.4465, 0.2456, 0.4717, 0.3418, 0.4496, 0.3833, 0.4465, 0.2456, 0.4622, 0.1695, 0.4854, 0.2968, 0.4717, 0.3418, 0.4622, 0.1695, 0.4577, 0.2248, 0.49, 0.25, 0.4854, 0.2968, 0.4577, 0.2248, 0.4669, 0.295, 0.4854, 0.2032, 0.49, 0.25, 0.4669, 0.295, 0.464, 0.2852, 0.4717, 0.1582, 0.4854, 0.2032, 0.464, 0.2852, 0.4351, 0.2187, 0.4496, 0.1167, 0.4717, 0.1582, 0.4351, 0.2187, 0.4085, 0.1755, 0.4197, 0.08029, 0.4496, 0.1167, 0.4085, 0.1755, 0.3758, 0.1439, 0.3833, 0.05045, 0.4197, 0.08029, 0.3758, 0.1439, 0.3372, 0.1207, 0.3418, 0.02827, 0.3833, 0.05045, 0.3372, 0.1207, 0.2946, 0.1066, 0.2968, 0.01461, 0.3418, 0.02827, 0.2946, 0.1066, 0.25, 0.1018, 0.25, 0.01, 0.2968, 0.01461, 0.25, 0.1018, 0.2054, 0.1066, 0.2032, 0.01461, 0.25, 0.01, 0.2054, 0.1066, 0.1629, 0.1208, 0.1582, 0.02827, 0.2032, 0.01461, 0.1629, 0.1208, 0.1242, 0.1439, 0.1167, 0.05045, 0.1582, 0.02827, 0.1242, 0.1439, 0.09158, 0.1755, 0.08029, 0.08029, 0.1167, 0.05045, 0.09158, 0.1755, 0.06504, 0.2186, 0.05045, 0.1167, 0.08029, 0.08029, 0.06504, 0.2186, 0.03451, 0.2896, 0.02827, 0.1582, 0.05045, 0.1167, 0.03451, 0.2896, 0.02829, 0.3081, 0.01461, 0.2032, 0.02827, 0.1582, 0.02829, 0.3081, 0.04297, 0.1882, 0.01, 0.25, 0.01461, 0.2032, 0.04297, 0.1882, 0.03428, 0.1467, 0.01461, 0.2968, 0.01, 0.25, 0.03428, 0.1467, 0.0537, 0.2454, 0.02827, 0.3418, 0.01461, 0.2968, 0.0537, 0.2454, 0.07155, 0.2996, 0.05045, 0.3833, 0.02827, 0.3418, 0.07155, 0.2996, 0.09583, 0.3367, 0.08029, 0.4197, 0.05045, 0.3833, 0.09583, 0.3367, 0.1276, 0.3663, 0.1167, 0.4496, 0.08029, 0.4197, 0.1276, 0.3663, 0.1651, 0.3882, 0.1582, 0.4717, 0.1167, 0.4496, 0.1651, 0.3882, 0.2066, 0.4017, 0.2032, 0.4854, 0.1582, 0.4717, 0.2066, 0.4017, 0.25, 0.4063, 0.25, 0.49, 0.2032, 0.4854, 0.0625, 1.0, 0.03125, 1.0, 0.03125, 1.0, 0.04688, 1.0, 0.0625, 1.0, 0.9375, 1.0, 0.9375, 1.0, 0.9375, 1.0, 0.9375, 1.0, 0.9375, 1.0, 0.03125, 1.0, 0.0625, 1.0, 0.0625, 1.0, 0.04688, 1.0, 0.03125, 1.0, 0.9688, 1.0, 0.9375, 1.0, 0.9375, 1.0, 0.9531, 1.0, 0.9688, 1.0, 0.9375, 1.0, 0.9688, 1.0, 0.9688, 1.0, 0.9375, 1.0, 0.9375, 1.0, 0.9375, 1.0, 0.9375, 1.0, 0.9375, 1.0, 0.9688, 1.0, 0.9375, 1.0, 0.9375, 1.0, 0.9688, 1.0, 0.0, 1.0, 0.03125, 1.0, 0.03125, 1.0, 0.0, 1.0, 0.0625, 1.0, 0.03125, 1.0, 0.03125, 1.0, 0.0625, 1.0, 0.03125, 1.0, 0.0625, 1.0, 0.0625, 1.0, 0.03125, 1.0, 0.9531, 1.0, 0.9688, 1.0, 0.9688, 1.0, 0.9531, 1.0, 0.04688, 1.0, 0.0625, 1.0, 0.0625, 1.0, 0.04688, 1.0, 0.9844, 1.0, 1.0, 1.0, 1.0, 1.0, 0.9844, 1.0, 0.01562, 1.0, 0.03125, 1.0, 0.03125, 1.0, 0.01562, 1.0, 0.0, 1.0, 0.03125, 1.0, 0.03125, 1.0, 0.01562, 1.0, 0.0, 1.0, 0.0625, 1.0, 0.0625, 1.0, 0.0625, 1.0, 0.0625, 1.0, 0.0625, 1.0, 0.9688, 1.0, 1.0, 1.0, 1.0, 1.0, 0.9844, 1.0, 0.9688, 1.0, 0.03125, 1.0, 0.0, 1.0, 0.0, 1.0, 0.01562, 1.0, 0.03125, 1.0, 1.0, 1.0, 0.9688, 1.0, 0.9688, 1.0, 0.9844, 1.0, 1.0, 1.0, 0.9375, 1.0, 0.9688, 1.0, 0.9688, 1.0, 0.9531, 1.0, 0.9375, 1.0, 0.0, 1.0, 0.01562, 1.0, 0.01562, 1.0, 0.0, 1.0, 0.0, 1.0, 0.01562, 1.0, 0.01562, 1.0, 0.0, 1.0, 0.01562, 1.0, 0.03125, 1.0, 0.03125, 1.0, 0.01562, 1.0, 0.9688, 1.0, 0.9844, 1.0, 0.9844, 1.0, 0.9688, 1.0, 0.9688, 1.0, 0.9844, 1.0, 0.9844, 1.0, 0.9688, 1.0, 0.9844, 1.0, 1.0, 1.0, 1.0, 1.0, 0.9844, 1.0, 0.03125, 1.0, 0.04688, 1.0, 0.04688, 1.0, 0.03125, 1.0, 0.03125, 1.0, 0.04688, 1.0, 0.04688, 1.0, 0.03125, 1.0, 0.04688, 1.0, 0.0625, 1.0, 0.0625, 1.0, 0.04688, 1.0, 0.9375, 1.0, 0.9531, 1.0, 0.9531, 1.0, 0.9375, 1.0, 0.9375, 1.0, 0.9531, 1.0, 0.9531, 1.0, 0.9375, 1.0, 0.9531, 1.0, 0.9688, 1.0, 0.9688, 1.0, 0.9531, 1.0])
me_cylinder.use_remesh_fix_poles = True
me_cylinder.use_remesh_preserve_attributes = False
me_cylinder.update()

# ---- objects
ob_light = bpy.data.objects.new('Light', light_light)
ob_camera = bpy.data.objects.new('Camera', cam_camera)
ob_cylinder = bpy.data.objects.new('Cylinder', me_cylinder)

# ---- transforms, parenting, visibility, modifiers, constraints
ob_light.location = (4.076, 1.005, 5.904)
ob_light.rotation_euler = (0.6503, 0.05522, 1.866)
ob_light.lock_rotations_4d = False
ob_light.empty_display_type = 'ARROWS'
ob_light.color = (0.0, 0.0, 0.0, 0.0)
ob_light.lineart.crease_threshold = 0.0
ob_camera.location = (7.359, -6.926, 4.958)
ob_camera.rotation_euler = (1.109, 0.0, 0.8149)
ob_camera.lock_rotations_4d = False
ob_camera.empty_display_type = 'ARROWS'
ob_camera.color = (0.0, 0.0, 0.0, 0.0)
ob_camera.display_type = 'WIRE'
ob_camera.lineart.crease_threshold = 0.0
ob_cylinder.location = (0.0, 0.0, 0.0)

# ---- collection membership
col_collection.objects.link(ob_light)
col_collection.objects.link(ob_camera)
col_collection.objects.link(ob_cylinder)

# ---- scene / render settings (as saved in the file)
scene.camera = ob_camera
scene.frame_start = 1; scene.frame_end = 250; scene.frame_set(37)
scene.render.engine = 'BLENDER_EEVEE_NEXT'
scene.cycles.sampling_pattern = 'TABULATED_SOBOL'
scene.cycles.use_light_tree = False
scene.view_settings.view_transform = 'Filmic'
bpy.context.view_layer.update()
